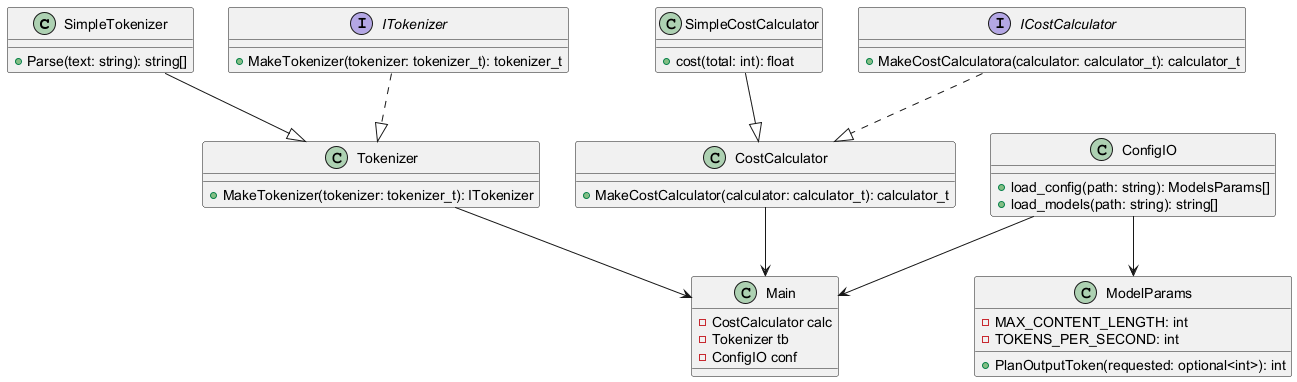

The diagram above was rendered by PlantUML. Its source (embedded in the PNG):
@startuml AI Token Analyzer 

class SimpleTokenizer {
    +Parse(text: string): string[]
}

interface ITokenizer {
    +MakeTokenizer(tokenizer: tokenizer_t): tokenizer_t
}

class Tokenizer {
    +MakeTokenizer(tokenizer: tokenizer_t): ITokenizer
}

class SimpleCostCalculator {
    +cost(total: int): float
}

interface ICostCalculator {
    +MakeCostCalculatora(calculator: calculator_t): calculator_t
}

class CostCalculator {
    +MakeCostCalculator(calculator: calculator_t): calculator_t
}

class ModelParams {
    -MAX_CONTENT_LENGTH: int
    -TOKENS_PER_SECOND: int
    +PlanOutputToken(requested: optional<int>): int
}

class ConfigIO {
    +load_config(path: string): ModelsParams[]
    +load_models(path: string): string[]
}

class Main {
    -CostCalculator calc
    -Tokenizer tb
    -ConfigIO conf
}

' Relationship's
' Tokenizer Relationships
SimpleTokenizer --|> Tokenizer
ITokenizer ..|> Tokenizer
' Cost Algo. Relationships
SimpleCostCalculator --|> CostCalculator
ICostCalculator ..|> CostCalculator
' Model/Config Relationships
ConfigIO --> ModelParams
' Main relationships
CostCalculator --> Main
Tokenizer --> Main
ConfigIO --> Main
@enduml